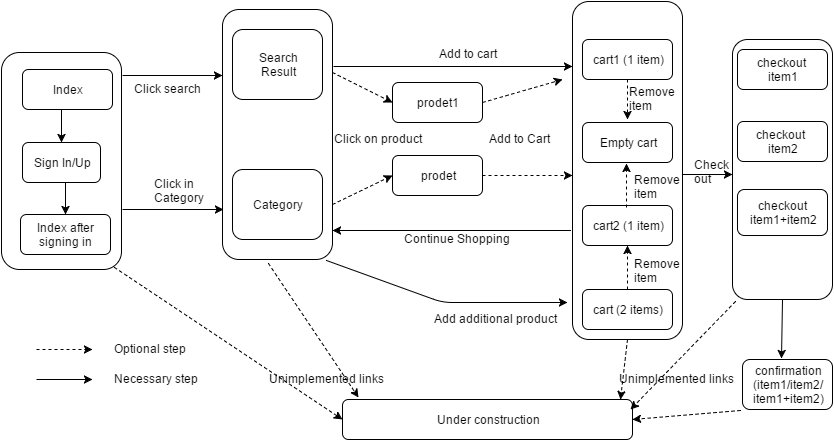

The diagram above was exported from draw.io. Its source (the exported page's mxGraphModel, read from the mxfile embedded in the PNG):
<mxGraphModel dx="876" dy="433" grid="1" gridSize="10" guides="1" tooltips="1" connect="1" arrows="1" fold="1" page="1" pageScale="1" pageWidth="850" pageHeight="1100" math="0" shadow="0">
  <root>
    <mxCell id="0" />
    <mxCell id="1" parent="0" />
    <mxCell id="b30a86083198b1d-75" value="" style="rounded=1;whiteSpace=wrap;html=1;" vertex="1" parent="1">
      <mxGeometry x="19" y="63" width="120" height="217" as="geometry" />
    </mxCell>
    <mxCell id="b30a86083198b1d-70" value="&lt;div&gt;&lt;br&gt;&lt;/div&gt;&lt;div&gt;&lt;br&gt;&lt;/div&gt;&lt;div&gt;&lt;br&gt;&lt;/div&gt;&lt;div&gt;&lt;br&gt;&lt;/div&gt;" style="rounded=1;whiteSpace=wrap;html=1;" vertex="1" parent="1">
      <mxGeometry x="750" y="50" width="100" height="260" as="geometry" />
    </mxCell>
    <mxCell id="b30a86083198b1d-69" value="" style="rounded=1;whiteSpace=wrap;html=1;" vertex="1" parent="1">
      <mxGeometry x="590" y="12" width="110" height="338" as="geometry" />
    </mxCell>
    <mxCell id="b30a86083198b1d-60" value="" style="rounded=1;whiteSpace=wrap;html=1;" vertex="1" parent="1">
      <mxGeometry x="240" y="20" width="110" height="250" as="geometry" />
    </mxCell>
    <mxCell id="b30a86083198b1d-2" value="Index" style="rounded=1;whiteSpace=wrap;html=1;" vertex="1" parent="1">
      <mxGeometry x="40" y="80" width="90" height="40" as="geometry" />
    </mxCell>
    <mxCell id="b30a86083198b1d-3" value="Index after signing in" style="rounded=1;whiteSpace=wrap;html=1;" vertex="1" parent="1">
      <mxGeometry x="38" y="225" width="90" height="40" as="geometry" />
    </mxCell>
    <mxCell id="b30a86083198b1d-4" value="Sign In/Up" style="rounded=1;whiteSpace=wrap;html=1;" vertex="1" parent="1">
      <mxGeometry x="40" y="153" width="78" height="40" as="geometry" />
    </mxCell>
    <mxCell id="b30a86083198b1d-7" value="Search&lt;div&gt;Result&lt;/div&gt;" style="rounded=1;whiteSpace=wrap;html=1;" vertex="1" parent="1">
      <mxGeometry x="250" y="40" width="90" height="70" as="geometry" />
    </mxCell>
    <mxCell id="b30a86083198b1d-8" value="prodet1" style="rounded=1;whiteSpace=wrap;html=1;" vertex="1" parent="1">
      <mxGeometry x="410" y="93" width="90" height="40" as="geometry" />
    </mxCell>
    <mxCell id="b30a86083198b1d-9" value="prodet" style="rounded=1;whiteSpace=wrap;html=1;" vertex="1" parent="1">
      <mxGeometry x="410" y="166" width="90" height="40" as="geometry" />
    </mxCell>
    <mxCell id="b30a86083198b1d-10" value="cart1 (1 item)" style="rounded=1;whiteSpace=wrap;html=1;" vertex="1" parent="1">
      <mxGeometry x="600" y="50" width="90" height="40" as="geometry" />
    </mxCell>
    <mxCell id="b30a86083198b1d-11" value="cart2 (1 item)" style="rounded=1;whiteSpace=wrap;html=1;" vertex="1" parent="1">
      <mxGeometry x="600" y="216" width="90" height="40" as="geometry" />
    </mxCell>
    <mxCell id="b30a86083198b1d-12" value="checkout&amp;nbsp;&lt;div&gt;item1&lt;/div&gt;" style="rounded=1;whiteSpace=wrap;html=1;" vertex="1" parent="1">
      <mxGeometry x="755" y="60" width="90" height="40" as="geometry" />
    </mxCell>
    <mxCell id="b30a86083198b1d-13" value="confirmation&lt;div&gt;(item1/item2/&lt;/div&gt;&lt;div&gt;item1+item2)&lt;/div&gt;" style="rounded=1;whiteSpace=wrap;html=1;" vertex="1" parent="1">
      <mxGeometry x="760" y="370" width="90" height="50" as="geometry" />
    </mxCell>
    <mxCell id="b30a86083198b1d-14" value="Category" style="rounded=1;whiteSpace=wrap;html=1;" vertex="1" parent="1">
      <mxGeometry x="250" y="180" width="90" height="70" as="geometry" />
    </mxCell>
    <mxCell id="b30a86083198b1d-18" value="Click search" style="text;html=1;resizable=0;points=[];autosize=1;align=left;verticalAlign=top;spacingTop=-4;" vertex="1" parent="1">
      <mxGeometry x="150" y="90" width="80" height="20" as="geometry" />
    </mxCell>
    <mxCell id="b30a86083198b1d-25" value="" style="endArrow=classic;html=1;" edge="1" parent="1">
      <mxGeometry width="50" height="50" relative="1" as="geometry">
        <mxPoint x="140" y="86" as="sourcePoint" />
        <mxPoint x="240" y="86" as="targetPoint" />
      </mxGeometry>
    </mxCell>
    <mxCell id="b30a86083198b1d-26" value="" style="endArrow=classic;html=1;entryX=0.5;entryY=0;" edge="1" parent="1" target="b30a86083198b1d-4">
      <mxGeometry x="60" y="140" width="50" height="50" as="geometry">
        <mxPoint x="79" y="120" as="sourcePoint" />
        <mxPoint x="80" y="190" as="targetPoint" />
      </mxGeometry>
    </mxCell>
    <mxCell id="b30a86083198b1d-34" value="" style="endArrow=classic;html=1;exitX=-0.011;exitY=1.3;exitPerimeter=0;" edge="1" parent="1">
      <mxGeometry x="140" y="220" width="50" height="50" as="geometry">
        <mxPoint x="140" y="220" as="sourcePoint" />
        <mxPoint x="241" y="220" as="targetPoint" />
      </mxGeometry>
    </mxCell>
    <mxCell id="b30a86083198b1d-35" value="Click in&lt;div&gt;&lt;span&gt;Category&lt;/span&gt;&lt;/div&gt;" style="text;html=1;resizable=0;points=[];autosize=1;align=left;verticalAlign=top;spacingTop=-4;" vertex="1" parent="1">
      <mxGeometry x="170" y="185" width="70" height="30" as="geometry" />
    </mxCell>
    <mxCell id="b30a86083198b1d-38" value="" style="endArrow=classic;html=1;entryX=0.5;entryY=0;" edge="1" parent="1" target="b30a86083198b1d-3">
      <mxGeometry x="70" y="150" width="50" height="50" as="geometry">
        <mxPoint x="83" y="193" as="sourcePoint" />
        <mxPoint x="69" y="144" as="targetPoint" />
      </mxGeometry>
    </mxCell>
    <mxCell id="b30a86083198b1d-40" value="" style="endArrow=classic;html=1;exitX=1;exitY=0.25;entryX=0;entryY=0.5;dashed=1;" edge="1" parent="1" source="b30a86083198b1d-60" target="b30a86083198b1d-8">
      <mxGeometry x="162" y="199" width="50" height="50" as="geometry">
        <mxPoint x="157" y="220" as="sourcePoint" />
        <mxPoint x="263" y="120" as="targetPoint" />
      </mxGeometry>
    </mxCell>
    <mxCell id="b30a86083198b1d-41" value="" style="endArrow=classic;html=1;entryX=0;entryY=0.5;dashed=1;" edge="1" parent="1" target="b30a86083198b1d-9">
      <mxGeometry x="172" y="209" width="50" height="50" as="geometry">
        <mxPoint x="350" y="215" as="sourcePoint" />
        <mxPoint x="273" y="130" as="targetPoint" />
      </mxGeometry>
    </mxCell>
    <mxCell id="b30a86083198b1d-42" value="" style="endArrow=classic;html=1;exitX=1.009;exitY=0.228;exitPerimeter=0;" edge="1" parent="1" source="b30a86083198b1d-60">
      <mxGeometry x="186" y="213" width="50" height="50" as="geometry">
        <mxPoint x="357" y="77" as="sourcePoint" />
        <mxPoint x="590" y="77" as="targetPoint" />
      </mxGeometry>
    </mxCell>
    <mxCell id="b30a86083198b1d-44" value="checkout &amp;nbsp;&lt;div&gt;&lt;span&gt;item2&lt;/span&gt;&lt;/div&gt;" style="rounded=1;whiteSpace=wrap;html=1;" vertex="1" parent="1">
      <mxGeometry x="755" y="132" width="90" height="40" as="geometry" />
    </mxCell>
    <mxCell id="b30a86083198b1d-47" value="" style="endArrow=classic;html=1;" edge="1" parent="1">
      <mxGeometry x="202" y="239" width="50" height="50" as="geometry">
        <mxPoint x="588" y="241" as="sourcePoint" />
        <mxPoint x="350" y="241" as="targetPoint" />
        <Array as="points">
          <mxPoint x="490" y="241" />
        </Array>
      </mxGeometry>
    </mxCell>
    <mxCell id="b30a86083198b1d-49" value="" style="endArrow=classic;html=1;exitX=1;exitY=0.5;dashed=1;" edge="1" parent="1" source="b30a86083198b1d-8">
      <mxGeometry x="322" y="229" width="50" height="50" as="geometry">
        <mxPoint x="500" y="105" as="sourcePoint" />
        <mxPoint x="580" y="90" as="targetPoint" />
      </mxGeometry>
    </mxCell>
    <mxCell id="b30a86083198b1d-50" value="" style="endArrow=classic;html=1;exitX=1;exitY=0.5;entryX=0;entryY=0.515;entryPerimeter=0;dashed=1;" edge="1" parent="1" source="b30a86083198b1d-9" target="b30a86083198b1d-69">
      <mxGeometry x="182" y="219" width="50" height="50" as="geometry">
        <mxPoint x="360" y="95" as="sourcePoint" />
        <mxPoint x="583" y="191" as="targetPoint" />
      </mxGeometry>
    </mxCell>
    <mxCell id="b30a86083198b1d-51" value="Continue Shopping" style="text;html=1;resizable=0;points=[];autosize=1;align=left;verticalAlign=top;spacingTop=-4;" vertex="1" parent="1">
      <mxGeometry x="420" y="240" width="120" height="20" as="geometry" />
    </mxCell>
    <mxCell id="b30a86083198b1d-53" value="Click on product" style="text;html=1;resizable=0;points=[];autosize=1;align=left;verticalAlign=top;spacingTop=-4;" vertex="1" parent="1">
      <mxGeometry x="350" y="140" width="100" height="20" as="geometry" />
    </mxCell>
    <mxCell id="b30a86083198b1d-54" value="Add to Cart" style="text;html=1;resizable=0;points=[];autosize=1;align=left;verticalAlign=top;spacingTop=-4;" vertex="1" parent="1">
      <mxGeometry x="505" y="140" width="80" height="20" as="geometry" />
    </mxCell>
    <mxCell id="b30a86083198b1d-57" value="cart (2 items)" style="rounded=1;whiteSpace=wrap;html=1;" vertex="1" parent="1">
      <mxGeometry x="600" y="300" width="90" height="40" as="geometry" />
    </mxCell>
    <mxCell id="b30a86083198b1d-63" value="" style="endArrow=classic;html=1;exitX=0.945;exitY=1.004;exitPerimeter=0;entryX=0;entryY=0.904;entryPerimeter=0;" edge="1" parent="1" source="b30a86083198b1d-60">
      <mxGeometry width="50" height="50" relative="1" as="geometry">
        <mxPoint x="10" y="60" as="sourcePoint" />
        <mxPoint x="585" y="313" as="targetPoint" />
        <Array as="points">
          <mxPoint x="460" y="313" />
        </Array>
      </mxGeometry>
    </mxCell>
    <mxCell id="b30a86083198b1d-64" value="Add additional product" style="text;html=1;resizable=0;points=[];autosize=1;align=left;verticalAlign=top;spacingTop=-4;" vertex="1" parent="1">
      <mxGeometry x="450" y="320" width="140" height="20" as="geometry" />
    </mxCell>
    <mxCell id="b30a86083198b1d-66" value="" style="endArrow=classic;html=1;exitX=0.5;exitY=0;entryX=0.5;entryY=1;dashed=1;" edge="1" parent="1" source="b30a86083198b1d-57" target="b30a86083198b1d-11">
      <mxGeometry width="50" height="50" relative="1" as="geometry">
        <mxPoint x="620" y="275" as="sourcePoint" />
        <mxPoint x="670" y="225" as="targetPoint" />
      </mxGeometry>
    </mxCell>
    <mxCell id="b30a86083198b1d-68" value="Remove&lt;div&gt;item&lt;/div&gt;" style="text;html=1;resizable=0;points=[];autosize=1;align=left;verticalAlign=top;spacingTop=-4;" vertex="1" parent="1">
      <mxGeometry x="650" y="265" width="60" height="30" as="geometry" />
    </mxCell>
    <mxCell id="b30a86083198b1d-71" value="" style="endArrow=classic;html=1;" edge="1" parent="1">
      <mxGeometry width="50" height="50" relative="1" as="geometry">
        <mxPoint x="700" y="185" as="sourcePoint" />
        <mxPoint x="750" y="185" as="targetPoint" />
      </mxGeometry>
    </mxCell>
    <mxCell id="b30a86083198b1d-72" value="" style="endArrow=classic;html=1;exitX=0.5;exitY=1;entryX=0.433;entryY=-0.025;entryPerimeter=0;" edge="1" parent="1" source="b30a86083198b1d-70" target="b30a86083198b1d-13">
      <mxGeometry width="50" height="50" relative="1" as="geometry">
        <mxPoint x="780" y="365" as="sourcePoint" />
        <mxPoint x="830" y="315" as="targetPoint" />
      </mxGeometry>
    </mxCell>
    <mxCell id="b30a86083198b1d-76" value="" style="endArrow=classic;html=1;dashed=1;" edge="1" parent="1">
      <mxGeometry width="50" height="50" relative="1" as="geometry">
        <mxPoint x="54" y="360" as="sourcePoint" />
        <mxPoint x="110" y="360" as="targetPoint" />
      </mxGeometry>
    </mxCell>
    <mxCell id="b30a86083198b1d-77" value="Optional step" style="text;html=1;resizable=0;points=[];autosize=1;align=left;verticalAlign=top;spacingTop=-4;" vertex="1" parent="1">
      <mxGeometry x="130" y="350" width="90" height="20" as="geometry" />
    </mxCell>
    <mxCell id="b30a86083198b1d-78" value="" style="endArrow=classic;html=1;" edge="1" parent="1">
      <mxGeometry x="54" y="390" width="50" height="50" as="geometry">
        <mxPoint x="54" y="390" as="sourcePoint" />
        <mxPoint x="110" y="390" as="targetPoint" />
      </mxGeometry>
    </mxCell>
    <mxCell id="b30a86083198b1d-79" value="Necessary step" style="text;html=1;resizable=0;points=[];autosize=1;align=left;verticalAlign=top;spacingTop=-4;" vertex="1" parent="1">
      <mxGeometry x="130" y="380" width="100" height="20" as="geometry" />
    </mxCell>
    <mxCell id="b30a86083198b1d-80" value="Add to cart" style="text;html=1;resizable=0;points=[];autosize=1;align=left;verticalAlign=top;spacingTop=-4;" vertex="1" parent="1">
      <mxGeometry x="455" y="55" width="70" height="20" as="geometry" />
    </mxCell>
    <mxCell id="b30a86083198b1d-81" value="Check&lt;div&gt;out&lt;/div&gt;" style="text;html=1;resizable=0;points=[];autosize=1;align=left;verticalAlign=top;spacingTop=-4;" vertex="1" parent="1">
      <mxGeometry x="710" y="166" width="50" height="30" as="geometry" />
    </mxCell>
    <mxCell id="1b5a25930d06d2ee-2" value="Under construction" style="rounded=1;whiteSpace=wrap;html=1;" vertex="1" parent="1">
      <mxGeometry x="360" y="410" width="290" height="40" as="geometry" />
    </mxCell>
    <mxCell id="1b5a25930d06d2ee-3" value="" style="endArrow=classic;html=1;exitX=0.942;exitY=0.991;exitPerimeter=0;entryX=0;entryY=0.5;dashed=1;" edge="1" parent="1" source="b30a86083198b1d-75" target="1b5a25930d06d2ee-2">
      <mxGeometry width="50" height="50" relative="1" as="geometry">
        <mxPoint x="140" y="290" as="sourcePoint" />
        <mxPoint x="60" y="10" as="targetPoint" />
      </mxGeometry>
    </mxCell>
    <mxCell id="1b5a25930d06d2ee-4" value="" style="endArrow=classic;html=1;exitX=0.418;exitY=1.016;exitPerimeter=0;entryX=0.055;entryY=-0.05;dashed=1;entryPerimeter=0;" edge="1" parent="1" source="b30a86083198b1d-60" target="1b5a25930d06d2ee-2">
      <mxGeometry x="240" y="270" width="50" height="50" as="geometry">
        <mxPoint x="240" y="270" as="sourcePoint" />
        <mxPoint x="468" y="382" as="targetPoint" />
      </mxGeometry>
    </mxCell>
    <mxCell id="1b5a25930d06d2ee-5" value="" style="endArrow=classic;html=1;exitX=0.5;exitY=1;entryX=0;entryY=0.5;dashed=1;" edge="1" parent="1" source="b30a86083198b1d-69">
      <mxGeometry x="410" y="298" width="50" height="50" as="geometry">
        <mxPoint x="410" y="298" as="sourcePoint" />
        <mxPoint x="638" y="410" as="targetPoint" />
      </mxGeometry>
    </mxCell>
    <mxCell id="1b5a25930d06d2ee-7" value="" style="endArrow=classic;html=1;exitX=0.03;exitY=1.008;entryX=0;entryY=0.5;dashed=1;exitPerimeter=0;" edge="1" parent="1" source="b30a86083198b1d-70">
      <mxGeometry x="420" y="308" width="50" height="50" as="geometry">
        <mxPoint x="655" y="360" as="sourcePoint" />
        <mxPoint x="648" y="420" as="targetPoint" />
      </mxGeometry>
    </mxCell>
    <mxCell id="1b5a25930d06d2ee-8" value="" style="endArrow=classic;html=1;exitX=-0.022;exitY=1.025;entryX=1;entryY=0.5;dashed=1;exitPerimeter=0;" edge="1" parent="1" source="b30a86083198b1d-13" target="1b5a25930d06d2ee-2">
      <mxGeometry x="430" y="318" width="50" height="50" as="geometry">
        <mxPoint x="665" y="370" as="sourcePoint" />
        <mxPoint x="658" y="430" as="targetPoint" />
      </mxGeometry>
    </mxCell>
    <mxCell id="1b5a25930d06d2ee-9" value="Unimplemented links" style="text;html=1;resizable=0;points=[];autosize=1;align=left;verticalAlign=top;spacingTop=-4;" vertex="1" parent="1">
      <mxGeometry x="635" y="380" width="130" height="20" as="geometry" />
    </mxCell>
    <mxCell id="1b5a25930d06d2ee-10" value="Unimplemented links" style="text;html=1;resizable=0;points=[];autosize=1;align=left;verticalAlign=top;spacingTop=-4;" vertex="1" parent="1">
      <mxGeometry x="285" y="380" width="130" height="20" as="geometry" />
    </mxCell>
    <mxCell id="1b5a25930d06d2ee-11" value="Empty cart" style="rounded=1;whiteSpace=wrap;html=1;" vertex="1" parent="1">
      <mxGeometry x="600" y="133" width="90" height="40" as="geometry" />
    </mxCell>
    <mxCell id="1b5a25930d06d2ee-12" value="" style="endArrow=classic;html=1;dashed=1;" edge="1" parent="1">
      <mxGeometry x="640" y="151" width="50" height="50" as="geometry">
        <mxPoint x="645" y="90" as="sourcePoint" />
        <mxPoint x="645" y="130" as="targetPoint" />
      </mxGeometry>
    </mxCell>
    <mxCell id="1b5a25930d06d2ee-13" value="Remove&lt;div&gt;item&lt;/div&gt;" style="text;html=1;resizable=0;points=[];autosize=1;align=left;verticalAlign=top;spacingTop=-4;" vertex="1" parent="1">
      <mxGeometry x="650" y="181" width="60" height="30" as="geometry" />
    </mxCell>
    <mxCell id="1b5a25930d06d2ee-14" value="Remove&lt;div&gt;item&lt;/div&gt;" style="text;html=1;resizable=0;points=[];autosize=1;align=left;verticalAlign=top;spacingTop=-4;" vertex="1" parent="1">
      <mxGeometry x="645" y="93" width="60" height="30" as="geometry" />
    </mxCell>
    <mxCell id="1b5a25930d06d2ee-15" value="" style="endArrow=classic;html=1;exitX=0.5;exitY=0;entryX=0.5;entryY=1;dashed=1;" edge="1" parent="1">
      <mxGeometry x="644" y="174" width="50" height="50" as="geometry">
        <mxPoint x="644" y="218" as="sourcePoint" />
        <mxPoint x="644" y="174" as="targetPoint" />
      </mxGeometry>
    </mxCell>
    <mxCell id="3a690f80d72a2655-2" value="checkout &amp;nbsp;item1+item2" style="rounded=1;whiteSpace=wrap;html=1;labelBackgroundColor=#ffffff;fillColor=none;gradientColor=none;" vertex="1" parent="1">
      <mxGeometry x="755" y="200" width="90" height="46" as="geometry" />
    </mxCell>
  </root>
</mxGraphModel>